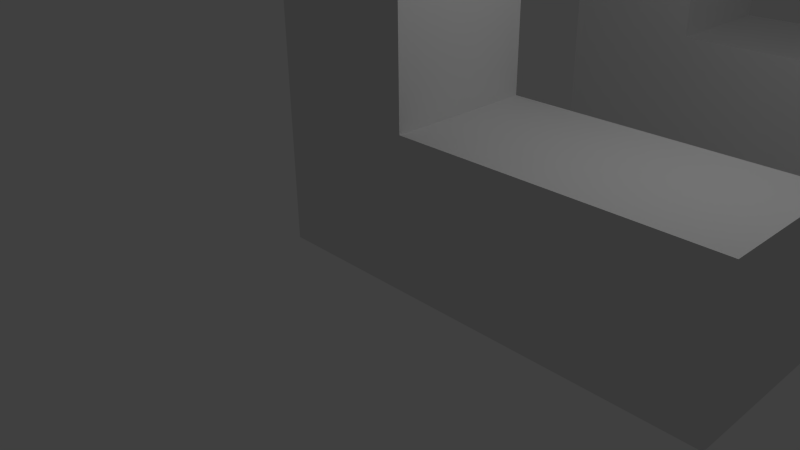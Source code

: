 # Source: upAndOver.blend  (saved by Blender 2.62.0; exported with 4.5.12 LTS)
import bpy
from mathutils import Matrix  # noqa: F401  (used for matrix-valued properties, if any)

bpy.ops.wm.read_factory_settings(use_empty=True)
scene = bpy.context.scene
scene.name = 'Scene'

# ---- collections
col_collection_1 = bpy.data.collections.new('Collection 1'); scene.collection.children.link(col_collection_1)

# ---- world
world_world = bpy.data.worlds.new('World'); scene.world = world_world
world_world.color = (0.05088, 0.05088, 0.05088)
world_world.use_sun_shadow = False
world_world.sun_shadow_jitter_overblur = 0.0
world_world.cycles.sampling_method = 'MANUAL'
world_world.cycles.sample_map_resolution = 256

# ---- cameras
cam_camera = bpy.data.cameras.new('Camera')
cam_camera.clip_end = 100.0
cam_camera.lens = 35.0
cam_camera.sensor_width = 32.0
cam_camera.sensor_height = 18.0
cam_camera.ortho_scale = 7.314
cam_camera.dof.focus_distance = 0.0
cam_camera.dof.aperture_fstop = 128.0

# ---- lights
light_lamp = bpy.data.lights.new('Lamp', 'POINT')
light_lamp.transmission_factor = 0.0
light_lamp.cutoff_distance = 30.0
light_lamp.energy = 100.0
light_lamp.shadow_buffer_clip_start = 1.001
light_lamp.shadow_soft_size = 1.0
light_lamp.shadow_maximum_resolution = 0.006
light_lamp.use_absolute_resolution = True
light_lamp.cycles.use_multiple_importance_sampling = False

# ---- meshes
me_cube_001 = bpy.data.meshes.new('Cube.001')
me_cube_001.from_pydata([(1.0, 1.0, -1.0), (1.0, -1.0, -1.0), (-1.0, -1.0, -1.0), (-1.0, 1.0, -1.0), (1.0, 1.0, 1.0), (1.0, -1.0, 1.0), (-1.0, -1.0, 1.0), (-1.0, 1.0, 1.0), (1.0, 1.0, 3.0), (-1.0, 1.0, 3.0), (-1.0, -1.0, 3.0), (1.0, -1.0, 3.0), (1.0, -1.0, 5.0), (1.0, 1.0, 5.0), (-1.0, -1.0, 5.0), (-1.0, 1.0, 5.0), (-1.0, 1.0, 7.0), (1.0, 1.0, 7.0), (-1.0, -1.0, 7.0), (1.0, -1.0, 7.0), (3.0, 1.0, -1.0), (3.0, 1.0, 1.0), (3.0, -1.0, -1.0), (3.0, -1.0, 1.0), (1.0, 3.0, 5.0), (1.0, 3.0, 7.0), (-1.0, 3.0, 7.0), (-1.0, 3.0, 5.0), (1.0, 5.0, 5.0), (-1.0, 5.0, 5.0), (-1.0, 5.0, 7.0), (1.0, 5.0, 7.0), (1.0, 7.0, 7.0), (1.0, 7.0, 5.0), (-1.0, 7.0, 7.0), (-1.0, 7.0, 5.0), (-1.0, 7.0, 3.0), (1.0, 7.0, 3.0), (-1.0, 5.0, 3.0), (1.0, 5.0, 3.0), (1.0, 7.0, 1.0), (-1.0, 7.0, 1.0), (-1.0, 5.0, 1.0), (1.0, 5.0, 1.0), (-1.0, 5.0, -1.0), (1.0, 5.0, -1.0), (1.0, 7.0, -1.0), (-1.0, 7.0, -1.0), (3.0, 7.0, -1.0), (3.0, 7.0, 1.0), (3.0, 5.0, -1.0), (3.0, 5.0, 1.0), (5.0, 7.0, 1.0), (5.0, 5.0, 1.0), (5.0, 5.0, -1.0), (5.0, 7.0, -1.0), (5.0, 1.0, -1.0), (5.0, -1.0, -1.0), (5.0, 1.0, 1.0), (5.0, -1.0, 1.0), (-8.941e-08, -1.0, -1.0), (1.0, 5.96e-08, -1.0), (1.49e-07, 1.0, -1.0), (-1.0, 2.98e-07, -1.0), (1.0, -5.364e-07, 1.0), (-5.364e-07, -1.0, 1.0), (-1.0, 1.788e-07, 1.0), (2.682e-07, 1.0, 1.0), (1.0, -1.0, 0.0), (1.0, 1.0, 0.0), (-1.0, -1.0, 0.0), (-1.0, 1.0, 0.0), (-1.0, 1.0, 2.0), (2.682e-07, 1.0, 3.0), (1.0, 1.0, 2.0), (-1.0, -1.0, 2.0), (-1.0, 1.788e-07, 3.0), (1.0, -1.0, 2.0), (-5.364e-07, -1.0, 3.0), (1.0, -5.364e-07, 3.0), (1.0, 1.0, 4.0), (1.0, -5.364e-07, 5.0), (1.0, -1.0, 4.0), (-5.364e-07, -1.0, 5.0), (-1.0, -1.0, 4.0), (-1.0, 1.788e-07, 5.0), (-1.0, 1.0, 4.0), (2.682e-07, 1.0, 5.0), (-1.0, 1.0, 6.0), (2.682e-07, 1.0, 7.0), (1.0, 1.0, 6.0), (-1.0, -1.0, 6.0), (-1.0, 1.788e-07, 7.0), (1.0, -1.0, 6.0), (-5.364e-07, -1.0, 7.0), (1.0, -5.364e-07, 7.0), (2.0, 1.0, 1.0), (3.0, 1.0, 1.192e-07), (2.0, 1.0, -1.0), (2.0, -1.0, -1.0), (3.0, -1.0, 1.192e-07), (2.0, -1.0, 1.0), (3.0, -1.729e-06, 1.0), (3.0, -1.132e-06, -1.0), (1.0, 2.0, 5.0), (1.0, 3.0, 6.0), (1.0, 2.0, 7.0), (7.451e-07, 3.0, 7.0), (-1.0, 2.0, 7.0), (-1.0, 3.0, 6.0), (-1.0, 2.0, 5.0), (7.451e-07, 3.0, 5.0), (-1.0, 4.0, 5.0), (1.222e-06, 5.0, 5.0), (1.0, 4.0, 5.0), (-1.0, 4.0, 7.0), (-1.0, 5.0, 6.0), (1.0, 4.0, 7.0), (1.222e-06, 5.0, 7.0), (1.0, 5.0, 6.0), (1.0, 6.0, 5.0), (1.0, 7.0, 6.0), (1.0, 6.0, 7.0), (1.699e-06, 7.0, 7.0), (-1.0, 6.0, 7.0), (-1.0, 7.0, 6.0), (-1.0, 6.0, 5.0), (1.699e-06, 7.0, 5.0), (1.0, 7.0, 4.0), (1.699e-06, 7.0, 3.0), (-1.0, 7.0, 4.0), (-1.0, 6.0, 3.0), (-1.0, 5.0, 4.0), (1.0, 5.0, 4.0), (1.0, 6.0, 3.0), (1.222e-06, 5.0, 3.0), (1.0, 7.0, 2.0), (-1.0, 6.0, 1.0), (1.222e-06, 5.0, 1.0), (-1.0, 5.0, 0.0), (1.222e-06, 5.0, -1.0), (1.0, 5.0, 0.0), (1.0, 6.0, -1.0), (-1.0, 7.0, 0.0), (-1.0, 6.0, -1.0), (1.699e-06, 7.0, -1.0), (3.0, 7.0, 0.0), (2.0, 7.0, -1.0), (3.0, 6.0, -1.0), (2.0, 5.0, -1.0), (3.0, 5.0, 0.0), (2.0, 5.0, 1.0), (3.0, 6.0, 1.0), (4.0, 5.0, 1.0), (5.0, 6.0, 1.0), (4.0, 7.0, 1.0), (4.0, 5.0, -1.0), (5.0, 5.0, 0.0), (4.0, 7.0, -1.0), (5.0, 6.0, -1.0), (5.0, 7.0, 0.0), (4.0, 1.0, -1.0), (5.0, -1.848e-06, -1.0), (4.0, -1.0, -1.0), (4.0, -1.0, 1.0), (5.0, -2.444e-06, 1.0), (4.0, 1.0, 1.0), (5.0, -1.0, 3.576e-07), (5.0, 1.0, 3.576e-07), (2.0, 7.0, 1.0), (1.0, 7.0, 0.0), (1.0, 6.0, 1.0), (1.699e-06, 7.0, 1.0), (-1.0, 7.0, 2.0), (1.0, 5.0, 2.0), (-1.0, 5.0, 2.0), (2.98e-08, 2.086e-07, -1.0), (-3.129e-07, -1.0, 0.0), (-1.0, 2.384e-07, 0.0), (2.086e-07, 1.0, 0.0), (2.682e-07, 1.0, 2.0), (-1.0, 1.788e-07, 2.0), (-5.364e-07, -1.0, 2.0), (1.0, -5.364e-07, 2.0), (1.0, -5.364e-07, 4.0), (-5.364e-07, -1.0, 4.0), (-1.0, 1.788e-07, 4.0), (2.682e-07, 1.0, 4.0), (-1.0, 1.788e-07, 6.0), (-5.364e-07, -1.0, 6.0), (1.0, -5.364e-07, 6.0), (-1.192e-07, -1.788e-07, 7.0), (2.0, 1.0, 2.98e-08), (2.0, -1.0, 2.98e-08), (2.0, -1.132e-06, 1.0), (2.0, -5.364e-07, -1.0), (1.0, 2.0, 6.0), (5.066e-07, 2.0, 7.0), (-1.0, 2.0, 6.0), (5.066e-07, 2.0, 5.0), (9.835e-07, 4.0, 5.0), (-1.0, 4.0, 6.0), (9.835e-07, 4.0, 7.0), (1.0, 4.0, 6.0), (1.0, 6.0, 6.0), (1.46e-06, 6.0, 7.0), (-1.0, 6.0, 6.0), (1.699e-06, 7.0, 6.0), (1.699e-06, 7.0, 4.0), (-1.0, 6.0, 4.0), (1.0, 6.0, 4.0), (1.222e-06, 5.0, 4.0), (1.222e-06, 5.0, 2.0), (1.0, 6.0, 2.0), (-1.0, 6.0, 2.0), (1.699e-06, 7.0, 2.0), (1.222e-06, 5.0, 0.0), (-1.0, 6.0, 0.0), (1.699e-06, 7.0, 0.0), (1.46e-06, 6.0, -1.0), (2.0, 7.0, 0.0), (2.0, 6.0, -1.0), (2.0, 5.0, 0.0), (2.0, 6.0, 1.0), (4.0, 6.0, 1.0), (4.0, 5.0, 0.0), (4.0, 6.0, -1.0), (4.0, 7.0, 0.0), (5.0, 6.0, 0.0), (4.0, -1.49e-06, -1.0), (4.0, -2.086e-06, 1.0), (4.0, -1.0, 2.384e-07), (4.0, 1.0, 2.384e-07), (5.0, -2.146e-06, 3.576e-07)], [], [(61, 1, 60, 176), (0, 61, 176, 62), (176, 60, 2, 63), (62, 176, 63, 3), (68, 5, 65, 177), (1, 68, 177, 60), (177, 65, 6, 70), (60, 177, 70, 2), (70, 6, 66, 178), (2, 70, 178, 63), (178, 66, 7, 71), (63, 178, 71, 3), (69, 0, 62, 179), (4, 69, 179, 67), (179, 62, 3, 71), (67, 179, 71, 7), (67, 7, 72, 180), (4, 67, 180, 74), (180, 72, 9, 73), (74, 180, 73, 8), (66, 6, 75, 181), (7, 66, 181, 72), (181, 75, 10, 76), (72, 181, 76, 9), (65, 5, 77, 182), (6, 65, 182, 75), (182, 77, 11, 78), (75, 182, 78, 10), (64, 4, 74, 183), (5, 64, 183, 77), (183, 74, 8, 79), (77, 183, 79, 11), (79, 8, 80, 184), (11, 79, 184, 82), (184, 80, 13, 81), (82, 184, 81, 12), (78, 11, 82, 185), (10, 78, 185, 84), (185, 82, 12, 83), (84, 185, 83, 14), (76, 10, 84, 186), (9, 76, 186, 86), (186, 84, 14, 85), (86, 186, 85, 15), (73, 9, 86, 187), (8, 73, 187, 80), (187, 86, 15, 87), (80, 187, 87, 13), (85, 14, 91, 188), (15, 85, 188, 88), (188, 91, 18, 92), (88, 188, 92, 16), (83, 12, 93, 189), (14, 83, 189, 91), (189, 93, 19, 94), (91, 189, 94, 18), (81, 13, 90, 190), (12, 81, 190, 93), (190, 90, 17, 95), (93, 190, 95, 19), (89, 16, 92, 191), (17, 89, 191, 95), (191, 92, 18, 94), (95, 191, 94, 19), (69, 4, 96, 192), (0, 69, 192, 98), (192, 96, 21, 97), (98, 192, 97, 20), (68, 1, 99, 193), (5, 68, 193, 101), (193, 99, 22, 100), (101, 193, 100, 23), (64, 5, 101, 194), (4, 64, 194, 96), (194, 101, 23, 102), (96, 194, 102, 21), (61, 0, 98, 195), (1, 61, 195, 99), (195, 98, 20, 103), (99, 195, 103, 22), (90, 13, 104, 196), (17, 90, 196, 106), (196, 104, 24, 105), (106, 196, 105, 25), (89, 17, 106, 197), (16, 89, 197, 108), (197, 106, 25, 107), (108, 197, 107, 26), (88, 16, 108, 198), (15, 88, 198, 110), (198, 108, 26, 109), (110, 198, 109, 27), (87, 15, 110, 199), (13, 87, 199, 104), (199, 110, 27, 111), (104, 199, 111, 24), (111, 27, 112, 200), (24, 111, 200, 114), (200, 112, 29, 113), (114, 200, 113, 28), (109, 26, 115, 201), (27, 109, 201, 112), (201, 115, 30, 116), (112, 201, 116, 29), (107, 25, 117, 202), (26, 107, 202, 115), (202, 117, 31, 118), (115, 202, 118, 30), (105, 24, 114, 203), (25, 105, 203, 117), (203, 114, 28, 119), (117, 203, 119, 31), (119, 28, 120, 204), (31, 119, 204, 122), (204, 120, 33, 121), (122, 204, 121, 32), (118, 31, 122, 205), (30, 118, 205, 124), (205, 122, 32, 123), (124, 205, 123, 34), (116, 30, 124, 206), (29, 116, 206, 126), (206, 124, 34, 125), (126, 206, 125, 35), (127, 35, 125, 207), (33, 127, 207, 121), (207, 125, 34, 123), (121, 207, 123, 32), (127, 33, 128, 208), (35, 127, 208, 130), (208, 128, 37, 129), (130, 208, 129, 36), (126, 35, 130, 209), (29, 126, 209, 132), (209, 130, 36, 131), (132, 209, 131, 38), (120, 28, 133, 210), (33, 120, 210, 128), (210, 133, 39, 134), (128, 210, 134, 37), (113, 29, 132, 211), (28, 113, 211, 133), (211, 132, 38, 135), (133, 211, 135, 39), (135, 38, 175, 212), (39, 135, 212, 174), (212, 175, 42, 138), (174, 212, 138, 43), (134, 39, 174, 213), (37, 134, 213, 136), (213, 174, 43, 171), (136, 213, 171, 40), (131, 36, 173, 214), (38, 131, 214, 175), (214, 173, 41, 137), (175, 214, 137, 42), (129, 37, 136, 215), (36, 129, 215, 173), (215, 136, 40, 172), (173, 215, 172, 41), (138, 42, 139, 216), (43, 138, 216, 141), (216, 139, 44, 140), (141, 216, 140, 45), (137, 41, 143, 217), (42, 137, 217, 139), (217, 143, 47, 144), (139, 217, 144, 44), (172, 40, 170, 218), (41, 172, 218, 143), (218, 170, 46, 145), (143, 218, 145, 47), (140, 44, 144, 219), (45, 140, 219, 142), (219, 144, 47, 145), (142, 219, 145, 46), (170, 40, 169, 220), (46, 170, 220, 147), (220, 169, 49, 146), (147, 220, 146, 48), (142, 46, 147, 221), (45, 142, 221, 149), (221, 147, 48, 148), (149, 221, 148, 50), (141, 45, 149, 222), (43, 141, 222, 151), (222, 149, 50, 150), (151, 222, 150, 51), (171, 43, 151, 223), (40, 171, 223, 169), (223, 151, 51, 152), (169, 223, 152, 49), (152, 51, 153, 224), (49, 152, 224, 155), (224, 153, 53, 154), (155, 224, 154, 52), (150, 50, 156, 225), (51, 150, 225, 153), (225, 156, 54, 157), (153, 225, 157, 53), (148, 48, 158, 226), (50, 148, 226, 156), (226, 158, 55, 159), (156, 226, 159, 54), (146, 49, 155, 227), (48, 146, 227, 158), (227, 155, 52, 160), (158, 227, 160, 55), (154, 53, 157, 228), (52, 154, 228, 160), (228, 157, 54, 159), (160, 228, 159, 55), (103, 20, 161, 229), (22, 103, 229, 163), (229, 161, 56, 162), (163, 229, 162, 57), (102, 23, 164, 230), (21, 102, 230, 166), (230, 164, 59, 165), (166, 230, 165, 58), (100, 22, 163, 231), (23, 100, 231, 164), (231, 163, 57, 167), (164, 231, 167, 59), (97, 21, 166, 232), (20, 97, 232, 161), (232, 166, 58, 168), (161, 232, 168, 56), (168, 58, 165, 233), (56, 168, 233, 162), (233, 165, 59, 167), (162, 233, 167, 57)])
_uv = me_cube_001.uv_layers.new(name='UVMap')
_uv.uv.foreach_set('vector', [0.3993, 0.4239, 0.5698, 0.4239, 0.5698, 0.5944, 0.3993, 0.5944, 0.2288, 0.4239, 0.3993, 0.4239, 0.3993, 0.5944, 0.2288, 0.5944, 0.3993, 0.5944, 0.5698, 0.5944, 0.5698, 0.7649, 0.3993, 0.7649, 0.2288, 0.5944, 0.3993, 0.5944, 0.3993, 0.7649, 0.2288, 0.7649, 0.3993, 0.4239, 0.5698, 0.4239, 0.5698, 0.5944, 0.3993, 0.5944, 0.2288, 0.4239, 0.3993, 0.4239, 0.3993, 0.5944, 0.2288, 0.5944, 0.3993, 0.5944, 0.5698, 0.5944, 0.5698, 0.7649, 0.3993, 0.7649, 0.2288, 0.5944, 0.3993, 0.5944, 0.3993, 0.7649, 0.2288, 0.7649, 0.3993, 0.4239, 0.5698, 0.4239, 0.5698, 0.5944, 0.3993, 0.5944, 0.2288, 0.4239, 0.3993, 0.4239, 0.3993, 0.5944, 0.2288, 0.5944, 0.3993, 0.5944, 0.5698, 0.5944, 0.5698, 0.7649, 0.3993, 0.7649, 0.2288, 0.5944, 0.3993, 0.5944, 0.3993, 0.7649, 0.2288, 0.7649, 0.3993, 0.4239, 0.5698, 0.4239, 0.5698, 0.5944, 0.3993, 0.5944, 0.2288, 0.4239, 0.3993, 0.4239, 0.3993, 0.5944, 0.2288, 0.5944, 0.3993, 0.5944, 0.5698, 0.5944, 0.5698, 0.7649, 0.3993, 0.7649, 0.2288, 0.5944, 0.3993, 0.5944, 0.3993, 0.7649, 0.2288, 0.7649, 0.3993, 0.4239, 0.5698, 0.4239, 0.5698, 0.5944, 0.3993, 0.5944, 0.2288, 0.4239, 0.3993, 0.4239, 0.3993, 0.5944, 0.2288, 0.5944, 0.3993, 0.5944, 0.5698, 0.5944, 0.5698, 0.7649, 0.3993, 0.7649, 0.2288, 0.5944, 0.3993, 0.5944, 0.3993, 0.7649, 0.2288, 0.7649, 0.3993, 0.4239, 0.5698, 0.4239, 0.5698, 0.5944, 0.3993, 0.5944, 0.2288, 0.4239, 0.3993, 0.4239, 0.3993, 0.5944, 0.2288, 0.5944, 0.3993, 0.5944, 0.5698, 0.5944, 0.5698, 0.7649, 0.3993, 0.7649, 0.2288, 0.5944, 0.3993, 0.5944, 0.3993, 0.7649, 0.2288, 0.7649, 0.3993, 0.4239, 0.5698, 0.4239, 0.5698, 0.5944, 0.3993, 0.5944, 0.2288, 0.4239, 0.3993, 0.4239, 0.3993, 0.5944, 0.2288, 0.5944, 0.3993, 0.5944, 0.5698, 0.5944, 0.5698, 0.7649, 0.3993, 0.7649, 0.2288, 0.5944, 0.3993, 0.5944, 0.3993, 0.7649, 0.2288, 0.7649, 0.1189, 0.4063, 0.2126, 0.4063, 0.2126, 0.5, 0.1189, 0.5, 0.02516, 0.4063, 0.1189, 0.4063, 0.1189, 0.5, 0.02516, 0.5, 0.1189, 0.5, 0.2126, 0.5, 0.2126, 0.5937, 0.1189, 0.5937, 0.02516, 0.5, 0.1189, 0.5, 0.1189, 0.5937, 0.02516, 0.5937, 0.1189, 0.5937, 0.2126, 0.5937, 0.2126, 0.6874, 0.1189, 0.6874, 0.02516, 0.5937, 0.1189, 0.5937, 0.1189, 0.6874, 0.02516, 0.6874, 0.1189, 0.6874, 0.2126, 0.6874, 0.2126, 0.7811, 0.1189, 0.7811, 0.02516, 0.6874, 0.1189, 0.6874, 0.1189, 0.7811, 0.02516, 0.7811, 0.3993, 0.4239, 0.5698, 0.4239, 0.5698, 0.5944, 0.3993, 0.5944, 0.2288, 0.4239, 0.3993, 0.4239, 0.3993, 0.5944, 0.2288, 0.5944, 0.3993, 0.5944, 0.5698, 0.5944, 0.5698, 0.7649, 0.3993, 0.7649, 0.2288, 0.5944, 0.3993, 0.5944, 0.3993, 0.7649, 0.2288, 0.7649, 0.3993, 0.4239, 0.5698, 0.4239, 0.5698, 0.5944, 0.3993, 0.5944, 0.2288, 0.4239, 0.3993, 0.4239, 0.3993, 0.5944, 0.2288, 0.5944, 0.3993, 0.5944, 0.5698, 0.5944, 0.5698, 0.7649, 0.3993, 0.7649, 0.2288, 0.5944, 0.3993, 0.5944, 0.3993, 0.7649, 0.2288, 0.7649, 0.3993, 0.4239, 0.5698, 0.4239, 0.5698, 0.5944, 0.3993, 0.5944, 0.2288, 0.4239, 0.3993, 0.4239, 0.3993, 0.5944, 0.2288, 0.5944, 0.3993, 0.5944, 0.5698, 0.5944, 0.5698, 0.7649, 0.3993, 0.7649, 0.2288, 0.5944, 0.3993, 0.5944, 0.3993, 0.7649, 0.2288, 0.7649, 0.3993, 0.4239, 0.5698, 0.4239, 0.5698, 0.5944, 0.3993, 0.5944, 0.2288, 0.4239, 0.3993, 0.4239, 0.3993, 0.5944, 0.2288, 0.5944, 0.3993, 0.5944, 0.5698, 0.5944, 0.5698, 0.7649, 0.3993, 0.7649, 0.2288, 0.5944, 0.3993, 0.5944, 0.3993, 0.7649, 0.2288, 0.7649, 0.3993, 0.4239, 0.5698, 0.4239, 0.5698, 0.5944, 0.3993, 0.5944, 0.2288, 0.4239, 0.3993, 0.4239, 0.3993, 0.5944, 0.2288, 0.5944, 0.3993, 0.5944, 0.5698, 0.5944, 0.5698, 0.7649, 0.3993, 0.7649, 0.2288, 0.5944, 0.3993, 0.5944, 0.3993, 0.7649, 0.2288, 0.7649, 0.1189, 0.7811, 0.2126, 0.7811, 0.2126, 0.8748, 0.1189, 0.8748, 0.02516, 0.7811, 0.1189, 0.7811, 0.1189, 0.8748, 0.02516, 0.8748, 0.1189, 0.8748, 0.2126, 0.8748, 0.2126, 0.9685, 0.1189, 0.9685, 0.02516, 0.8748, 0.1189, 0.8748, 0.1189, 0.9685, 0.02516, 0.9685, 0.3993, 0.4239, 0.5698, 0.4239, 0.5698, 0.5944, 0.3993, 0.5944, 0.2288, 0.4239, 0.3993, 0.4239, 0.3993, 0.5944, 0.2288, 0.5944, 0.3993, 0.5944, 0.5698, 0.5944, 0.5698, 0.7649, 0.3993, 0.7649, 0.2288, 0.5944, 0.3993, 0.5944, 0.3993, 0.7649, 0.2288, 0.7649, 0.3993, 0.4239, 0.5698, 0.4239, 0.5698, 0.5944, 0.3993, 0.5944, 0.2288, 0.4239, 0.3993, 0.4239, 0.3993, 0.5944, 0.2288, 0.5944, 0.3993, 0.5944, 0.5698, 0.5944, 0.5698, 0.7649, 0.3993, 0.7649, 0.2288, 0.5944, 0.3993, 0.5944, 0.3993, 0.7649, 0.2288, 0.7649, 0.3993, 0.4239, 0.5698, 0.4239, 0.5698, 0.5944, 0.3993, 0.5944, 0.2288, 0.4239, 0.3993, 0.4239, 0.3993, 0.5944, 0.2288, 0.5944, 0.3993, 0.5944, 0.5698, 0.5944, 0.5698, 0.7649, 0.3993, 0.7649, 0.2288, 0.5944, 0.3993, 0.5944, 0.3993, 0.7649, 0.2288, 0.7649, 0.1189, 0.4063, 0.02516, 0.4063, 0.02516, 0.3126, 0.1189, 0.3126, 0.2126, 0.4063, 0.1189, 0.4063, 0.1189, 0.3126, 0.2126, 0.3126, 0.1189, 0.3126, 0.02516, 0.3126, 0.02516, 0.2189, 0.1189, 0.2189, 0.2126, 0.3126, 0.1189, 0.3126, 0.1189, 0.2189, 0.2126, 0.2189, 0.3993, 0.4239, 0.5698, 0.4239, 0.5698, 0.5944, 0.3993, 0.5944, 0.2288, 0.4239, 0.3993, 0.4239, 0.3993, 0.5944, 0.2288, 0.5944, 0.3993, 0.5944, 0.5698, 0.5944, 0.5698, 0.7649, 0.3993, 0.7649, 0.2288, 0.5944, 0.3993, 0.5944, 0.3993, 0.7649, 0.2288, 0.7649, 0.2126, 0.8748, 0.2126, 0.7811, 0.3063, 0.7811, 0.3063, 0.8748, 0.2126, 0.9685, 0.2126, 0.8748, 0.3063, 0.8748, 0.3063, 0.9685, 0.3063, 0.8748, 0.3063, 0.7811, 0.4, 0.7811, 0.4, 0.8748, 0.3063, 0.9685, 0.3063, 0.8748, 0.4, 0.8748, 0.4, 0.9685, 0.3993, 0.4239, 0.5698, 0.4239, 0.5698, 0.5944, 0.3993, 0.5944, 0.2288, 0.4239, 0.3993, 0.4239, 0.3993, 0.5944, 0.2288, 0.5944, 0.3993, 0.5944, 0.5698, 0.5944, 0.5698, 0.7649, 0.3993, 0.7649, 0.2288, 0.5944, 0.3993, 0.5944, 0.3993, 0.7649, 0.2288, 0.7649, 0.3993, 0.4239, 0.5698, 0.4239, 0.5698, 0.5944, 0.3993, 0.5944, 0.2288, 0.4239, 0.3993, 0.4239, 0.3993, 0.5944, 0.2288, 0.5944, 0.3993, 0.5944, 0.5698, 0.5944, 0.5698, 0.7649, 0.3993, 0.7649, 0.2288, 0.5944, 0.3993, 0.5944, 0.3993, 0.7649, 0.2288, 0.7649, 0.3993, 0.4239, 0.5698, 0.4239, 0.5698, 0.5944, 0.3993, 0.5944, 0.2288, 0.4239, 0.3993, 0.4239, 0.3993, 0.5944, 0.2288, 0.5944, 0.3993, 0.5944, 0.5698, 0.5944, 0.5698, 0.7649, 0.3993, 0.7649, 0.2288, 0.5944, 0.3993, 0.5944, 0.3993, 0.7649, 0.2288, 0.7649, 0.3993, 0.4239, 0.5698, 0.4239, 0.5698, 0.5944, 0.3993, 0.5944, 0.2288, 0.4239, 0.3993, 0.4239, 0.3993, 0.5944, 0.2288, 0.5944, 0.3993, 0.5944, 0.5698, 0.5944, 0.5698, 0.7649, 0.3993, 0.7649, 0.2288, 0.5944, 0.3993, 0.5944, 0.3993, 0.7649, 0.2288, 0.7649, 0.3993, 0.4239, 0.5698, 0.4239, 0.5698, 0.5944, 0.3993, 0.5944, 0.2288, 0.4239, 0.3993, 0.4239, 0.3993, 0.5944, 0.2288, 0.5944, 0.3993, 0.5944, 0.5698, 0.5944, 0.5698, 0.7649, 0.3993, 0.7649, 0.2288, 0.5944, 0.3993, 0.5944, 0.3993, 0.7649, 0.2288, 0.7649, 0.3993, 0.4239, 0.5698, 0.4239, 0.5698, 0.5944, 0.3993, 0.5944, 0.2288, 0.4239, 0.3993, 0.4239, 0.3993, 0.5944, 0.2288, 0.5944, 0.3993, 0.5944, 0.5698, 0.5944, 0.5698, 0.7649, 0.3993, 0.7649, 0.2288, 0.5944, 0.3993, 0.5944, 0.3993, 0.7649, 0.2288, 0.7649, 0.4, 0.8748, 0.4, 0.7811, 0.4937, 0.7811, 0.4937, 0.8748, 0.4, 0.9685, 0.4, 0.8748, 0.4937, 0.8748, 0.4937, 0.9685, 0.4937, 0.8748, 0.4937, 0.7811, 0.5874, 0.7811, 0.5874, 0.8748, 0.4937, 0.9685, 0.4937, 0.8748, 0.5874, 0.8748, 0.5874, 0.9685, 0.5874, 0.8748, 0.5874, 0.7811, 0.6811, 0.7811, 0.6811, 0.8748, 0.5874, 0.9685, 0.5874, 0.8748, 0.6811, 0.8748, 0.6811, 0.9685, 0.6811, 0.8748, 0.6811, 0.7811, 0.7748, 0.7811, 0.7748, 0.8748, 0.6811, 0.9685, 0.6811, 0.8748, 0.7748, 0.8748, 0.7748, 0.9685, 0.3993, 0.4239, 0.5698, 0.4239, 0.5698, 0.5944, 0.3993, 0.5944, 0.2288, 0.4239, 0.3993, 0.4239, 0.3993, 0.5944, 0.2288, 0.5944, 0.3993, 0.5944, 0.5698, 0.5944, 0.5698, 0.7649, 0.3993, 0.7649, 0.2288, 0.5944, 0.3993, 0.5944, 0.3993, 0.7649, 0.2288, 0.7649, 0.3993, 0.4239, 0.5698, 0.4239, 0.5698, 0.5944, 0.3993, 0.5944, 0.2288, 0.4239, 0.3993, 0.4239, 0.3993, 0.5944, 0.2288, 0.5944, 0.3993, 0.5944, 0.5698, 0.5944, 0.5698, 0.7649, 0.3993, 0.7649, 0.2288, 0.5944, 0.3993, 0.5944, 0.3993, 0.7649, 0.2288, 0.7649, 0.3993, 0.4239, 0.5698, 0.4239, 0.5698, 0.5944, 0.3993, 0.5944, 0.2288, 0.4239, 0.3993, 0.4239, 0.3993, 0.5944, 0.2288, 0.5944, 0.3993, 0.5944, 0.5698, 0.5944, 0.5698, 0.7649, 0.3993, 0.7649, 0.2288, 0.5944, 0.3993, 0.5944, 0.3993, 0.7649, 0.2288, 0.7649, 0.3993, 0.4239, 0.5698, 0.4239, 0.5698, 0.5944, 0.3993, 0.5944, 0.2288, 0.4239, 0.3993, 0.4239, 0.3993, 0.5944, 0.2288, 0.5944, 0.3993, 0.5944, 0.5698, 0.5944, 0.5698, 0.7649, 0.3993, 0.7649, 0.2288, 0.5944, 0.3993, 0.5944, 0.3993, 0.7649, 0.2288, 0.7649, 0.3993, 0.4239, 0.5698, 0.4239, 0.5698, 0.5944, 0.3993, 0.5944, 0.2288, 0.4239, 0.3993, 0.4239, 0.3993, 0.5944, 0.2288, 0.5944, 0.3993, 0.5944, 0.5698, 0.5944, 0.5698, 0.7649, 0.3993, 0.7649, 0.2288, 0.5944, 0.3993, 0.5944, 0.3993, 0.7649, 0.2288, 0.7649, 0.6811, 0.7811, 0.5874, 0.7811, 0.5874, 0.6874, 0.6811, 0.6874, 0.7748, 0.7811, 0.6811, 0.7811, 0.6811, 0.6874, 0.7748, 0.6874, 0.6811, 0.6874, 0.5874, 0.6874, 0.5874, 0.5937, 0.6811, 0.5937, 0.7748, 0.6874, 0.6811, 0.6874, 0.6811, 0.5937, 0.7748, 0.5937, 0.3993, 0.4239, 0.5698, 0.4239, 0.5698, 0.5944, 0.3993, 0.5944, 0.2288, 0.4239, 0.3993, 0.4239, 0.3993, 0.5944, 0.2288, 0.5944, 0.3993, 0.5944, 0.5698, 0.5944, 0.5698, 0.7649, 0.3993, 0.7649, 0.2288, 0.5944, 0.3993, 0.5944, 0.3993, 0.7649, 0.2288, 0.7649, 0.3993, 0.4239, 0.5698, 0.4239, 0.5698, 0.5944, 0.3993, 0.5944, 0.2288, 0.4239, 0.3993, 0.4239, 0.3993, 0.5944, 0.2288, 0.5944, 0.3993, 0.5944, 0.5698, 0.5944, 0.5698, 0.7649, 0.3993, 0.7649, 0.2288, 0.5944, 0.3993, 0.5944, 0.3993, 0.7649, 0.2288, 0.7649, 0.6811, 0.5937, 0.5874, 0.5937, 0.5874, 0.5, 0.6811, 0.5, 0.7748, 0.5937, 0.6811, 0.5937, 0.6811, 0.5, 0.7748, 0.5, 0.6811, 0.5, 0.5874, 0.5, 0.5874, 0.4063, 0.6811, 0.4063, 0.7748, 0.5, 0.6811, 0.5, 0.6811, 0.4063, 0.7748, 0.4063, 0.3993, 0.4239, 0.5698, 0.4239, 0.5698, 0.5944, 0.3993, 0.5944, 0.2288, 0.4239, 0.3993, 0.4239, 0.3993, 0.5944, 0.2288, 0.5944, 0.3993, 0.5944, 0.5698, 0.5944, 0.5698, 0.7649, 0.3993, 0.7649, 0.2288, 0.5944, 0.3993, 0.5944, 0.3993, 0.7649, 0.2288, 0.7649, 0.3993, 0.4239, 0.5698, 0.4239, 0.5698, 0.5944, 0.3993, 0.5944, 0.2288, 0.4239, 0.3993, 0.4239, 0.3993, 0.5944, 0.2288, 0.5944, 0.3993, 0.5944, 0.5698, 0.5944, 0.5698, 0.7649, 0.3993, 0.7649, 0.2288, 0.5944, 0.3993, 0.5944, 0.3993, 0.7649, 0.2288, 0.7649, 0.3993, 0.4239, 0.5698, 0.4239, 0.5698, 0.5944, 0.3993, 0.5944, 0.2288, 0.4239, 0.3993, 0.4239, 0.3993, 0.5944, 0.2288, 0.5944, 0.3993, 0.5944, 0.5698, 0.5944, 0.5698, 0.7649, 0.3993, 0.7649, 0.2288, 0.5944, 0.3993, 0.5944, 0.3993, 0.7649, 0.2288, 0.7649, 0.3993, 0.4239, 0.5698, 0.4239, 0.5698, 0.5944, 0.3993, 0.5944, 0.2288, 0.4239, 0.3993, 0.4239, 0.3993, 0.5944, 0.2288, 0.5944, 0.3993, 0.5944, 0.5698, 0.5944, 0.5698, 0.7649, 0.3993, 0.7649, 0.2288, 0.5944, 0.3993, 0.5944, 0.3993, 0.7649, 0.2288, 0.7649, 0.3993, 0.4239, 0.5698, 0.4239, 0.5698, 0.5944, 0.3993, 0.5944, 0.2288, 0.4239, 0.3993, 0.4239, 0.3993, 0.5944, 0.2288, 0.5944, 0.3993, 0.5944, 0.5698, 0.5944, 0.5698, 0.7649, 0.3993, 0.7649, 0.2288, 0.5944, 0.3993, 0.5944, 0.3993, 0.7649, 0.2288, 0.7649, 0.3993, 0.4239, 0.5698, 0.4239, 0.5698, 0.5944, 0.3993, 0.5944, 0.2288, 0.4239, 0.3993, 0.4239, 0.3993, 0.5944, 0.2288, 0.5944, 0.3993, 0.5944, 0.5698, 0.5944, 0.5698, 0.7649, 0.3993, 0.7649, 0.2288, 0.5944, 0.3993, 0.5944, 0.3993, 0.7649, 0.2288, 0.7649, 0.3993, 0.4239, 0.5698, 0.4239, 0.5698, 0.5944, 0.3993, 0.5944, 0.2288, 0.4239, 0.3993, 0.4239, 0.3993, 0.5944, 0.2288, 0.5944, 0.3993, 0.5944, 0.5698, 0.5944, 0.5698, 0.7649, 0.3993, 0.7649, 0.2288, 0.5944, 0.3993, 0.5944, 0.3993, 0.7649, 0.2288, 0.7649, 0.3993, 0.4239, 0.5698, 0.4239, 0.5698, 0.5944, 0.3993, 0.5944, 0.2288, 0.4239, 0.3993, 0.4239, 0.3993, 0.5944, 0.2288, 0.5944, 0.3993, 0.5944, 0.5698, 0.5944, 0.5698, 0.7649, 0.3993, 0.7649, 0.2288, 0.5944, 0.3993, 0.5944, 0.3993, 0.7649, 0.2288, 0.7649, 0.3993, 0.4239, 0.5698, 0.4239, 0.5698, 0.5944, 0.3993, 0.5944, 0.2288, 0.4239, 0.3993, 0.4239, 0.3993, 0.5944, 0.2288, 0.5944, 0.3993, 0.5944, 0.5698, 0.5944, 0.5698, 0.7649, 0.3993, 0.7649, 0.2288, 0.5944, 0.3993, 0.5944, 0.3993, 0.7649, 0.2288, 0.7649, 0.6811, 0.4063, 0.5874, 0.4063, 0.5874, 0.3126, 0.6811, 0.3126, 0.7748, 0.4063, 0.6811, 0.4063, 0.6811, 0.3126, 0.7748, 0.3126, 0.6811, 0.3126, 0.5874, 0.3126, 0.5874, 0.2189, 0.6811, 0.2189, 0.7748, 0.3126, 0.6811, 0.3126, 0.6811, 0.2189, 0.7748, 0.2189, 0.6811, 0.2189, 0.5874, 0.2189, 0.5874, 0.1252, 0.6811, 0.1252, 0.7748, 0.2189, 0.6811, 0.2189, 0.6811, 0.1252, 0.7748, 0.1252, 0.6811, 0.1252, 0.5874, 0.1252, 0.5874, 0.03145, 0.6811, 0.03145, 0.7748, 0.1252, 0.6811, 0.1252, 0.6811, 0.03145, 0.7748, 0.03145, 0.3993, 0.4239, 0.5698, 0.4239, 0.5698, 0.5944, 0.3993, 0.5944, 0.2288, 0.4239, 0.3993, 0.4239, 0.3993, 0.5944, 0.2288, 0.5944, 0.3993, 0.5944, 0.5698, 0.5944, 0.5698, 0.7649, 0.3993, 0.7649, 0.2288, 0.5944, 0.3993, 0.5944, 0.3993, 0.7649, 0.2288, 0.7649, 0.3993, 0.4239, 0.5698, 0.4239, 0.5698, 0.5944, 0.3993, 0.5944, 0.2288, 0.4239, 0.3993, 0.4239, 0.3993, 0.5944, 0.2288, 0.5944, 0.3993, 0.5944, 0.5698, 0.5944, 0.5698, 0.7649, 0.3993, 0.7649, 0.2288, 0.5944, 0.3993, 0.5944, 0.3993, 0.7649, 0.2288, 0.7649, 0.3993, 0.4239, 0.5698, 0.4239, 0.5698, 0.5944, 0.3993, 0.5944, 0.2288, 0.4239, 0.3993, 0.4239, 0.3993, 0.5944, 0.2288, 0.5944, 0.3993, 0.5944, 0.5698, 0.5944, 0.5698, 0.7649, 0.3993, 0.7649, 0.2288, 0.5944, 0.3993, 0.5944, 0.3993, 0.7649, 0.2288, 0.7649, 0.3993, 0.4239, 0.5698, 0.4239, 0.5698, 0.5944, 0.3993, 0.5944, 0.2288, 0.4239, 0.3993, 0.4239, 0.3993, 0.5944, 0.2288, 0.5944, 0.3993, 0.5944, 0.5698, 0.5944, 0.5698, 0.7649, 0.3993, 0.7649, 0.2288, 0.5944, 0.3993, 0.5944, 0.3993, 0.7649, 0.2288, 0.7649, 0.3993, 0.4239, 0.5698, 0.4239, 0.5698, 0.5944, 0.3993, 0.5944, 0.2288, 0.4239, 0.3993, 0.4239, 0.3993, 0.5944, 0.2288, 0.5944, 0.3993, 0.5944, 0.5698, 0.5944, 0.5698, 0.7649, 0.3993, 0.7649, 0.2288, 0.5944, 0.3993, 0.5944, 0.3993, 0.7649, 0.2288, 0.7649, 0.1189, 0.2189, 0.02516, 0.2189, 0.02516, 0.1252, 0.1189, 0.1252, 0.2126, 0.2189, 0.1189, 0.2189, 0.1189, 0.1252, 0.2126, 0.1252, 0.1189, 0.1252, 0.02516, 0.1252, 0.02516, 0.03149, 0.1189, 0.03149, 0.2126, 0.1252, 0.1189, 0.1252, 0.1189, 0.03149, 0.2126, 0.03149, 0.3993, 0.4239, 0.5698, 0.4239, 0.5698, 0.5944, 0.3993, 0.5944, 0.2288, 0.4239, 0.3993, 0.4239, 0.3993, 0.5944, 0.2288, 0.5944, 0.3993, 0.5944, 0.5698, 0.5944, 0.5698, 0.7649, 0.3993, 0.7649, 0.2288, 0.5944, 0.3993, 0.5944, 0.3993, 0.7649, 0.2288, 0.7649, 0.3993, 0.4239, 0.5698, 0.4239, 0.5698, 0.5944, 0.3993, 0.5944, 0.2288, 0.4239, 0.3993, 0.4239, 0.3993, 0.5944, 0.2288, 0.5944, 0.3993, 0.5944, 0.5698, 0.5944, 0.5698, 0.7649, 0.3993, 0.7649, 0.2288, 0.5944, 0.3993, 0.5944, 0.3993, 0.7649, 0.2288, 0.7649, 0.3993, 0.4239, 0.5698, 0.4239, 0.5698, 0.5944, 0.3993, 0.5944, 0.2288, 0.4239, 0.3993, 0.4239, 0.3993, 0.5944, 0.2288, 0.5944, 0.3993, 0.5944, 0.5698, 0.5944, 0.5698, 0.7649, 0.3993, 0.7649, 0.2288, 0.5944, 0.3993, 0.5944, 0.3993, 0.7649, 0.2288, 0.7649])
me_cube_001.use_remesh_preserve_volume = False
me_cube_001.use_remesh_preserve_attributes = False
me_cube_001.use_mirror_vertex_groups = False
me_cube_001.update()

# ---- objects
ob_cube = bpy.data.objects.new('Cube', me_cube_001)
ob_lamp = bpy.data.objects.new('Lamp', light_lamp)
ob_camera = bpy.data.objects.new('Camera', cam_camera)

# ---- transforms, parenting, visibility, modifiers, constraints
ob_cube.location = (-0.1839, 0.7135, 0.9167)
ob_cube.lineart.crease_threshold = 0.0
ob_lamp.location = (4.076, 1.005, 5.904)
ob_lamp.rotation_euler = (0.6503, 0.05522, 1.866)
ob_lamp.lock_rotations_4d = False
ob_lamp.empty_display_type = 'ARROWS'
ob_lamp.color = (0.0, 0.0, 0.0, 0.0)
ob_lamp.lineart.crease_threshold = 0.0
ob_camera.location = (7.481, -6.508, 5.344)
ob_camera.rotation_euler = (1.109, 0.01082, 0.8149)
ob_camera.lock_rotations_4d = False
ob_camera.empty_display_type = 'ARROWS'
ob_camera.color = (0.0, 0.0, 0.0, 0.0)
ob_camera.display_type = 'WIRE'
ob_camera.lineart.crease_threshold = 0.0

# ---- collection membership
col_collection_1.objects.link(ob_cube)
col_collection_1.objects.link(ob_lamp)
col_collection_1.objects.link(ob_camera)

# ---- scene / render settings (as saved in the file)
scene.camera = ob_camera
scene.frame_start = 1; scene.frame_end = 250; scene.frame_set(1)
scene.render.engine = 'BLENDER_EEVEE_NEXT'
scene.render.image_settings.color_mode = 'RGB'
scene.render.image_settings.compression = 90
scene.render.resolution_percentage = 50
scene.render.dither_intensity = 0.0
scene.render.bake_margin = 2
scene.render.bake_bias = 0.0
scene.cycles.use_denoising = False
scene.cycles.samples = 10
scene.cycles.sampling_pattern = 'TABULATED_SOBOL'
scene.cycles.light_sampling_threshold = 0.0
scene.cycles.use_adaptive_sampling = False
scene.cycles.use_light_tree = False
scene.cycles.blur_glossy = 0.0
scene.cycles.volume_bounces = 1
scene.cycles.pixel_filter_type = 'GAUSSIAN'
scene.cycles.sample_clamp_indirect = 0.0
scene.view_settings.view_transform = 'Standard'
bpy.context.view_layer.update()
